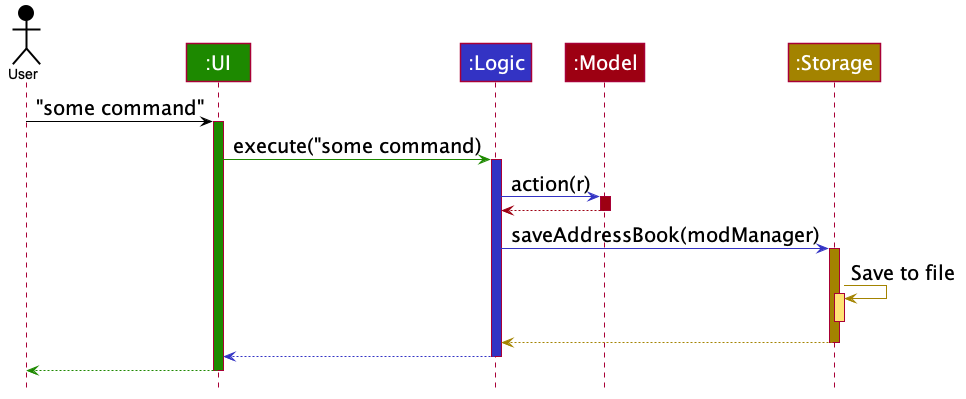

The diagram above was rendered by PlantUML. Its source (embedded in the PNG):
@startuml









skinparam BackgroundColor #FFFFFFF

skinparam Shadowing false

skinparam Class {
    FontColor #FFFFFF
    BorderThickness 1
    BorderColor #FFFFFF
    StereotypeFontColor #FFFFFF
    FontName Arial
}

skinparam Actor {
    BorderColor #000000
    Color #000000
    FontName Arial
}

skinparam Sequence {
    MessageAlign center
    BoxFontSize 50
    BoxPadding 0
    BoxFontColor #FFFFFF
    FontName Arial
}

skinparam Participant {
    FontColor #FFFFFFF
    Padding 20
    FontSize 50
}

skinparam ArrowFontSize 40
skinparam MinClassWidth 50
skinparam ParticipantPadding 10
skinparam Shadowing false
skinparam DefaultTextAlignment center
skinparam packageStyle Rectangle

hide footbox
hide members
hide circle
skinparam ArrowFontSize 20
skinparam BoxFontSize 20
skinparam ParticipantFontSize 20

Actor User as user #000000
Participant ":UI" as ui #1D8900
Participant ":Logic" as logic #3333C4
Participant ":Model" as model #9D0012
Participant ":Storage" as storage #A38300

user -[#000000]> ui : "some command"
activate ui #1D8900

ui -[#1D8900]> logic : execute("some command)
activate logic #3333C4

logic -[#3333C4]> model : action(r)
activate model #9D0012

model -[#9D0012]-> logic
deactivate model

logic -[#3333C4]> storage : saveAddressBook(modManager)
activate storage #A38300

storage -[#A38300]> storage : Save to file
activate storage #FFE374
deactivate storage

storage --[#A38300]> logic
deactivate storage

logic --[#3333C4]> ui
deactivate logic

ui--[#1D8900]> user
deactivate ui
@enduml